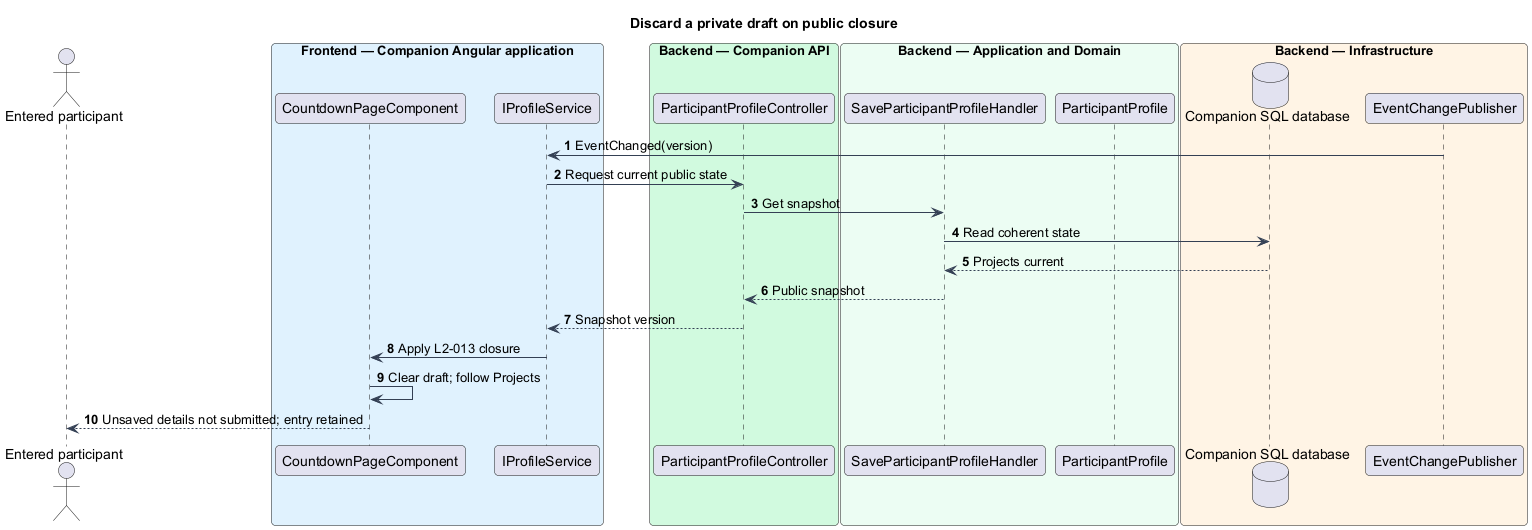

The diagram above was rendered by PlantUML. Its source (embedded in the PNG):
@startuml
skinparam backgroundColor #FFFFFF
skinparam shadowing false
skinparam defaultFontName Arial
skinparam ArrowColor #344054
skinparam roundcorner 8
autonumber
title Discard a private draft on public closure
actor "Entered participant" as actor
box "Frontend — Companion Angular application" #E0F2FE
participant "CountdownPageComponent" as page
participant "IProfileService" as client
end box
box "Backend — Companion API" #D1FADF
participant "ParticipantProfileController" as controller
end box
box "Backend — Application and Domain" #ECFDF3
participant "SaveParticipantProfileHandler" as handler
participant "ParticipantProfile" as entity
end box
box "Backend — Infrastructure" #FFF4E5
database "Companion SQL database" as db
participant "EventChangePublisher" as push
end box
push -> client : EventChanged(version)
client -> controller : Request current public state
controller -> handler : Get snapshot
handler -> db : Read coherent state
 db --> handler : Projects current
handler --> controller : Public snapshot
controller --> client : Snapshot version
client -> page : Apply L2-013 closure
page -> page : Clear draft; follow Projects
page --> actor : Unsaved details not submitted; entry retained
@enduml